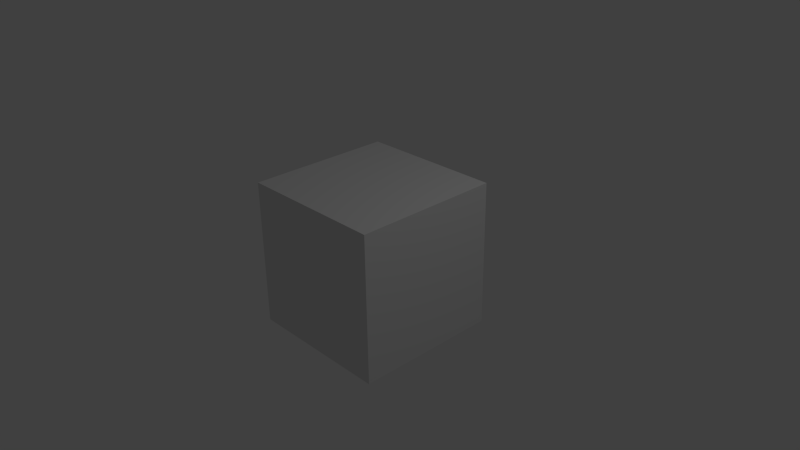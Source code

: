 # Source: TestGUIRocket_loginTest.blend  (saved by Blender 2.79.1; exported with 4.5.12 LTS)
import bpy
from mathutils import Matrix  # noqa: F401  (used for matrix-valued properties, if any)

bpy.ops.wm.read_factory_settings(use_empty=True)
scene = bpy.context.scene
scene.name = 'Scene'

# ---- collections
col_collection_1 = bpy.data.collections.new('Collection 1'); scene.collection.children.link(col_collection_1)

# ---- materials (node trees are filled in below, after node groups)
mat_material = bpy.data.materials.new('Material')
mat_material.alpha_threshold = 0.0
mat_material.roughness = 0.5
mat_material.line_color = (0.0, 0.0, 0.0, 1.0)

# ---- material node trees

# ---- world
world_world = bpy.data.worlds.new('World'); scene.world = world_world
world_world.color = (0.05088, 0.05088, 0.05088)
world_world.use_sun_shadow = False
world_world.sun_shadow_jitter_overblur = 0.0
world_world.cycles.sampling_method = 'NONE'
world_world.cycles.sample_map_resolution = 256

# ---- cameras
cam_camera = bpy.data.cameras.new('Camera')
cam_camera.clip_end = 100.0
cam_camera.lens = 35.0
cam_camera.sensor_width = 32.0
cam_camera.sensor_height = 18.0
cam_camera.ortho_scale = 7.314
cam_camera.dof.focus_distance = 0.0
cam_camera.dof.aperture_fstop = 128.0

# ---- lights
light_lamp = bpy.data.lights.new('Lamp', 'POINT')
light_lamp.transmission_factor = 0.0
light_lamp.cutoff_distance = 30.0
light_lamp.energy = 100.0
light_lamp.shadow_buffer_clip_start = 1.001
light_lamp.shadow_soft_size = 1.0
light_lamp.shadow_maximum_resolution = 0.006
light_lamp.use_absolute_resolution = True
light_lamp.cycles.use_multiple_importance_sampling = False

# ---- meshes
me_cube = bpy.data.meshes.new('Cube')
me_cube.from_pydata([(1.0, 1.0, -1.0), (1.0, -1.0, -1.0), (-1.0, -1.0, -1.0), (-1.0, 1.0, -1.0), (1.0, 1.0, 1.0), (1.0, -1.0, 1.0), (-1.0, -1.0, 1.0), (-1.0, 1.0, 1.0)], [], [(0, 1, 2, 3), (4, 7, 6, 5), (0, 4, 5, 1), (1, 5, 6, 2), (2, 6, 7, 3), (4, 0, 3, 7)])
me_cube.materials.append(mat_material)
me_cube.use_remesh_preserve_volume = False
me_cube.use_remesh_preserve_attributes = False
me_cube.use_mirror_vertex_groups = False
me_cube.update()

# ---- objects
ob_cube = bpy.data.objects.new('Cube', me_cube)
ob_lamp = bpy.data.objects.new('Lamp', light_lamp)
ob_camera = bpy.data.objects.new('Camera', cam_camera)

# ---- transforms, parenting, visibility, modifiers, constraints
ob_cube.location = (0.0, 0.0, 0.0)
ob_cube.lock_rotations_4d = False
ob_cube.empty_display_type = 'ARROWS'
ob_cube.lineart.crease_threshold = 0.0
ob_lamp.location = (4.076, 1.005, 5.904)
ob_lamp.rotation_euler = (0.6503, 0.05522, 1.866)
ob_lamp.lock_rotations_4d = False
ob_lamp.empty_display_type = 'ARROWS'
ob_lamp.color = (0.0, 0.0, 0.0, 0.0)
ob_lamp.lineart.crease_threshold = 0.0
ob_camera.location = (7.481, -6.508, 5.344)
ob_camera.rotation_euler = (1.109, 0.01082, 0.8149)
ob_camera.lock_rotations_4d = False
ob_camera.empty_display_type = 'ARROWS'
ob_camera.color = (0.0, 0.0, 0.0, 0.0)
ob_camera.display_type = 'WIRE'
ob_camera.lineart.crease_threshold = 0.0

# ---- collection membership
col_collection_1.objects.link(ob_cube)
col_collection_1.objects.link(ob_lamp)
col_collection_1.objects.link(ob_camera)

# ---- scene / render settings (as saved in the file)
scene.camera = ob_camera
scene.frame_start = 1; scene.frame_end = 250; scene.frame_set(6)
scene.render.engine = 'BLENDER_EEVEE_NEXT'
scene.render.image_settings.color_mode = 'RGB'
scene.render.image_settings.compression = 90
scene.render.resolution_percentage = 50
scene.render.dither_intensity = 0.0
scene.render.bake_margin = 2
scene.render.bake_bias = 0.0
scene.cycles.use_denoising = False
scene.cycles.samples = 10
scene.cycles.sampling_pattern = 'TABULATED_SOBOL'
scene.cycles.light_sampling_threshold = 0.0
scene.cycles.use_adaptive_sampling = False
scene.cycles.use_light_tree = False
scene.cycles.blur_glossy = 0.0
scene.cycles.volume_bounces = 1
scene.cycles.pixel_filter_type = 'GAUSSIAN'
scene.cycles.sample_clamp_indirect = 0.0
scene.view_settings.view_transform = 'Standard'
bpy.context.view_layer.update()
